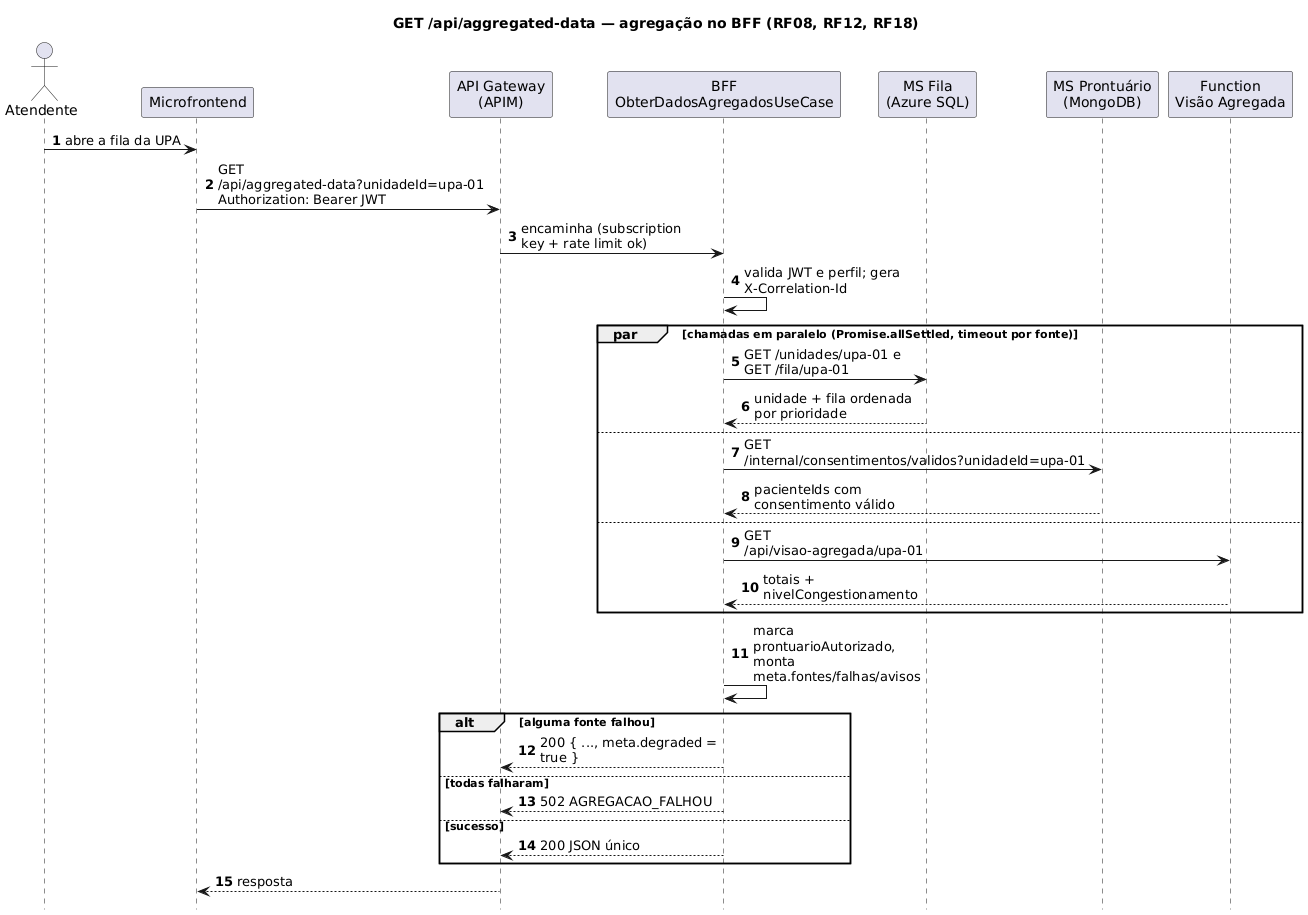

The diagram above was rendered by PlantUML. Its source (embedded in the PNG):
@startuml seq-aggregated-data
title GET /api/aggregated-data — agregação no BFF (RF08, RF12, RF18)
hide footbox
autonumber
skinparam maxMessageSize 180
actor "Atendente" as U
participant "Microfrontend" as SPA
participant "API Gateway\n(APIM)" as GW
participant "BFF\nObterDadosAgregadosUseCase" as BFF
participant "MS Fila\n(Azure SQL)" as F
participant "MS Prontuário\n(MongoDB)" as P
participant "Function\nVisão Agregada" as FN

U -> SPA : abre a fila da UPA
SPA -> GW : GET /api/aggregated-data?unidadeId=upa-01\nAuthorization: Bearer JWT
GW -> BFF : encaminha (subscription key + rate limit ok)
BFF -> BFF : valida JWT e perfil; gera X-Correlation-Id
par chamadas em paralelo (Promise.allSettled, timeout por fonte)
  BFF -> F : GET /unidades/upa-01 e GET /fila/upa-01
  F --> BFF : unidade + fila ordenada por prioridade
else
  BFF -> P : GET /internal/consentimentos/validos?unidadeId=upa-01
  P --> BFF : pacienteIds com consentimento válido
else
  BFF -> FN : GET /api/visao-agregada/upa-01
  FN --> BFF : totais + nivelCongestionamento
end
BFF -> BFF : marca prontuarioAutorizado,\nmonta meta.fontes/falhas/avisos
alt alguma fonte falhou
  BFF --> GW : 200 { ..., meta.degraded = true }
else todas falharam
  BFF --> GW : 502 AGREGACAO_FALHOU
else sucesso
  BFF --> GW : 200 JSON único
end
GW --> SPA : resposta
@enduml